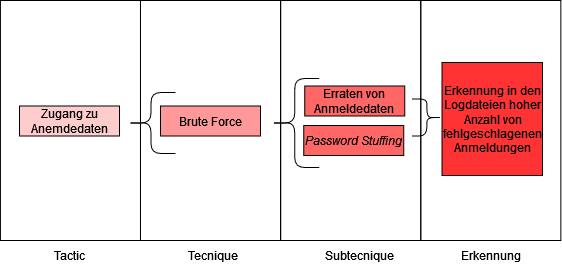

The diagram above was exported from draw.io. Its source (the exported page's mxGraphModel, read from the mxfile embedded in the PNG):
<mxGraphModel dx="472" dy="781" grid="1" gridSize="10" guides="1" tooltips="1" connect="1" arrows="1" fold="1" page="1" pageScale="1" pageWidth="827" pageHeight="1169" math="0" shadow="0">
  <root>
    <mxCell id="0" />
    <mxCell id="1" parent="0" />
    <mxCell id="uhHIPqMnpYcALIznxWBx-38" value="" style="rounded=0;whiteSpace=wrap;html=1;fillColor=none;" vertex="1" parent="1">
      <mxGeometry x="460.28000000000003" y="55" width="140.07" height="240" as="geometry" />
    </mxCell>
    <mxCell id="uhHIPqMnpYcALIznxWBx-37" value="" style="rounded=0;whiteSpace=wrap;html=1;fillColor=none;" vertex="1" parent="1">
      <mxGeometry x="320.21000000000004" y="55" width="140.07" height="240" as="geometry" />
    </mxCell>
    <mxCell id="uhHIPqMnpYcALIznxWBx-6" value="Brute Force" style="rounded=0;whiteSpace=wrap;html=1;fillColor=#FF9999;fontStyle=0" vertex="1" parent="1">
      <mxGeometry x="200" y="160.5" width="100" height="30" as="geometry" />
    </mxCell>
    <mxCell id="uhHIPqMnpYcALIznxWBx-12" value="&lt;i&gt;Password Stuffing&lt;/i&gt;" style="rounded=0;whiteSpace=wrap;html=1;fillColor=#FF6666;fontStyle=0" vertex="1" parent="1">
      <mxGeometry x="343.25" y="180" width="100" height="30" as="geometry" />
    </mxCell>
    <mxCell id="uhHIPqMnpYcALIznxWBx-15" value="Erkennung in den Logdateien hoher Anzahl von fehlgeschlagenen Anmeldungen" style="rounded=0;whiteSpace=wrap;html=1;fillColor=#FF3333;fontStyle=0" vertex="1" parent="1">
      <mxGeometry x="481.5" y="117" width="100.5" height="113" as="geometry" />
    </mxCell>
    <mxCell id="uhHIPqMnpYcALIznxWBx-16" value="" style="rounded=0;whiteSpace=wrap;html=1;fillColor=none;" vertex="1" parent="1">
      <mxGeometry x="39.93" y="55" width="140.07" height="240" as="geometry" />
    </mxCell>
    <mxCell id="uhHIPqMnpYcALIznxWBx-18" value="Zugang zu Anemdedaten" style="rounded=0;whiteSpace=wrap;html=1;fillColor=#FFCCCC;fontStyle=0;fillStyle=solid;" vertex="1" parent="1">
      <mxGeometry x="59" y="160.5" width="100" height="30" as="geometry" />
    </mxCell>
    <mxCell id="uhHIPqMnpYcALIznxWBx-21" value="" style="shape=curlyBracket;whiteSpace=wrap;html=1;rounded=1;labelPosition=left;verticalLabelPosition=middle;align=right;verticalAlign=middle;size=0.5;fontStyle=0" vertex="1" parent="1">
      <mxGeometry x="166" y="147" width="49" height="61" as="geometry" />
    </mxCell>
    <mxCell id="uhHIPqMnpYcALIznxWBx-22" value="" style="shape=curlyBracket;whiteSpace=wrap;html=1;rounded=1;labelPosition=left;verticalLabelPosition=middle;align=right;verticalAlign=middle;size=0.5;" vertex="1" parent="1">
      <mxGeometry x="309.75" y="133" width="49" height="89" as="geometry" />
    </mxCell>
    <mxCell id="uhHIPqMnpYcALIznxWBx-30" value="Erraten von Anmeldedaten&lt;span&gt;&lt;br&gt;&lt;/span&gt;" style="rounded=0;whiteSpace=wrap;html=1;fillColor=#FF6666;fontStyle=0" vertex="1" parent="1">
      <mxGeometry x="344.25" y="140.5" width="100" height="30" as="geometry" />
    </mxCell>
    <mxCell id="uhHIPqMnpYcALIznxWBx-31" value="Tactic" style="text;html=1;strokeColor=none;fillColor=none;align=center;verticalAlign=middle;whiteSpace=wrap;rounded=0;" vertex="1" parent="1">
      <mxGeometry x="79" y="295" width="60" height="30" as="geometry" />
    </mxCell>
    <mxCell id="uhHIPqMnpYcALIznxWBx-32" value="Tecnique" style="text;html=1;strokeColor=none;fillColor=none;align=center;verticalAlign=middle;whiteSpace=wrap;rounded=0;" vertex="1" parent="1">
      <mxGeometry x="223.38" y="295" width="60" height="30" as="geometry" />
    </mxCell>
    <mxCell id="uhHIPqMnpYcALIznxWBx-33" value="Subtecnique" style="text;html=1;strokeColor=none;fillColor=none;align=center;verticalAlign=middle;whiteSpace=wrap;rounded=0;" vertex="1" parent="1">
      <mxGeometry x="358.75" y="295" width="79.5" height="30" as="geometry" />
    </mxCell>
    <mxCell id="uhHIPqMnpYcALIznxWBx-36" value="" style="rounded=0;whiteSpace=wrap;html=1;fillColor=none;" vertex="1" parent="1">
      <mxGeometry x="179.97" y="55" width="140.07" height="240" as="geometry" />
    </mxCell>
    <mxCell id="uhHIPqMnpYcALIznxWBx-39" value="Erkennung" style="text;html=1;strokeColor=none;fillColor=none;align=center;verticalAlign=middle;whiteSpace=wrap;rounded=0;" vertex="1" parent="1">
      <mxGeometry x="490.56" y="295" width="79.5" height="30" as="geometry" />
    </mxCell>
    <mxCell id="uhHIPqMnpYcALIznxWBx-41" value="" style="shape=curlyBracket;whiteSpace=wrap;html=1;rounded=1;labelPosition=left;verticalLabelPosition=middle;align=right;verticalAlign=middle;size=0.5;fontStyle=0;rotation=-180;" vertex="1" parent="1">
      <mxGeometry x="451.25" y="153.5" width="30.25" height="37" as="geometry" />
    </mxCell>
  </root>
</mxGraphModel>